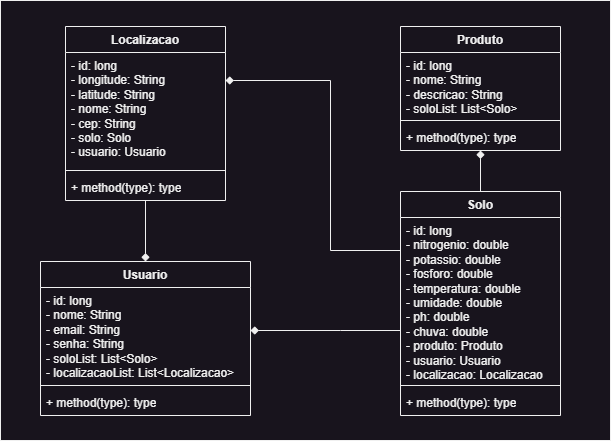

The diagram above was exported from draw.io. Its source (the exported page's mxGraphModel, read from the mxfile embedded in the PNG):
<mxGraphModel dx="880" dy="492" grid="1" gridSize="10" guides="1" tooltips="1" connect="1" arrows="1" fold="1" page="1" pageScale="1" pageWidth="827" pageHeight="1169" math="0" shadow="0">
  <root>
    <mxCell id="WIyWlLk6GJQsqaUBKTNV-0" />
    <mxCell id="WIyWlLk6GJQsqaUBKTNV-1" parent="WIyWlLk6GJQsqaUBKTNV-0" />
    <mxCell id="MLr7RicNDJAxgP3MyMVC-20" value="" style="rounded=0;whiteSpace=wrap;html=1;" vertex="1" parent="WIyWlLk6GJQsqaUBKTNV-1">
      <mxGeometry x="30" y="80" width="610" height="440" as="geometry" />
    </mxCell>
    <mxCell id="MLr7RicNDJAxgP3MyMVC-0" value="Usuario" style="swimlane;fontStyle=1;align=center;verticalAlign=top;childLayout=stackLayout;horizontal=1;startSize=26;horizontalStack=0;resizeParent=1;resizeParentMax=0;resizeLast=0;collapsible=1;marginBottom=0;whiteSpace=wrap;html=1;" vertex="1" parent="WIyWlLk6GJQsqaUBKTNV-1">
      <mxGeometry x="70" y="341" width="210" height="154" as="geometry">
        <mxRectangle x="120" y="330" width="90" height="30" as="alternateBounds" />
      </mxGeometry>
    </mxCell>
    <mxCell id="MLr7RicNDJAxgP3MyMVC-1" value="- id: long&lt;br&gt;- nome: String&lt;br&gt;- email: String&lt;br&gt;- senha: String&lt;br&gt;- soloList: List&amp;lt;Solo&amp;gt;&lt;br&gt;- localizacaoList: List&amp;lt;Localizacao&amp;gt;" style="text;strokeColor=none;fillColor=none;align=left;verticalAlign=top;spacingLeft=4;spacingRight=4;overflow=hidden;rotatable=0;points=[[0,0.5],[1,0.5]];portConstraint=eastwest;whiteSpace=wrap;html=1;" vertex="1" parent="MLr7RicNDJAxgP3MyMVC-0">
      <mxGeometry y="26" width="210" height="94" as="geometry" />
    </mxCell>
    <mxCell id="MLr7RicNDJAxgP3MyMVC-2" value="" style="line;strokeWidth=1;fillColor=none;align=left;verticalAlign=middle;spacingTop=-1;spacingLeft=3;spacingRight=3;rotatable=0;labelPosition=right;points=[];portConstraint=eastwest;strokeColor=inherit;" vertex="1" parent="MLr7RicNDJAxgP3MyMVC-0">
      <mxGeometry y="120" width="210" height="8" as="geometry" />
    </mxCell>
    <mxCell id="MLr7RicNDJAxgP3MyMVC-3" value="+ method(type): type" style="text;strokeColor=none;fillColor=none;align=left;verticalAlign=top;spacingLeft=4;spacingRight=4;overflow=hidden;rotatable=0;points=[[0,0.5],[1,0.5]];portConstraint=eastwest;whiteSpace=wrap;html=1;" vertex="1" parent="MLr7RicNDJAxgP3MyMVC-0">
      <mxGeometry y="128" width="210" height="26" as="geometry" />
    </mxCell>
    <mxCell id="MLr7RicNDJAxgP3MyMVC-16" style="edgeStyle=orthogonalEdgeStyle;rounded=0;orthogonalLoop=1;jettySize=auto;html=1;endArrow=diamond;endFill=1;" edge="1" parent="WIyWlLk6GJQsqaUBKTNV-1" source="MLr7RicNDJAxgP3MyMVC-4" target="MLr7RicNDJAxgP3MyMVC-8">
      <mxGeometry relative="1" as="geometry" />
    </mxCell>
    <mxCell id="MLr7RicNDJAxgP3MyMVC-4" value="Solo" style="swimlane;fontStyle=1;align=center;verticalAlign=top;childLayout=stackLayout;horizontal=1;startSize=26;horizontalStack=0;resizeParent=1;resizeParentMax=0;resizeLast=0;collapsible=1;marginBottom=0;whiteSpace=wrap;html=1;" vertex="1" parent="WIyWlLk6GJQsqaUBKTNV-1">
      <mxGeometry x="430" y="271" width="160" height="224" as="geometry" />
    </mxCell>
    <mxCell id="MLr7RicNDJAxgP3MyMVC-5" value="- id: long&lt;br&gt;- nitrogenio: double&lt;br&gt;- potassio: double&lt;br&gt;- fosforo: double&lt;br&gt;- temperatura: double&lt;br&gt;- umidade: double&lt;br&gt;- ph: double&lt;br&gt;- chuva: double&lt;br&gt;- produto: Produto&lt;br&gt;- usuario: Usuario&lt;br&gt;- localizacao: Localizacao" style="text;strokeColor=none;fillColor=none;align=left;verticalAlign=top;spacingLeft=4;spacingRight=4;overflow=hidden;rotatable=0;points=[[0,0.5],[1,0.5]];portConstraint=eastwest;whiteSpace=wrap;html=1;" vertex="1" parent="MLr7RicNDJAxgP3MyMVC-4">
      <mxGeometry y="26" width="160" height="164" as="geometry" />
    </mxCell>
    <mxCell id="MLr7RicNDJAxgP3MyMVC-6" value="" style="line;strokeWidth=1;fillColor=none;align=left;verticalAlign=middle;spacingTop=-1;spacingLeft=3;spacingRight=3;rotatable=0;labelPosition=right;points=[];portConstraint=eastwest;strokeColor=inherit;" vertex="1" parent="MLr7RicNDJAxgP3MyMVC-4">
      <mxGeometry y="190" width="160" height="8" as="geometry" />
    </mxCell>
    <mxCell id="MLr7RicNDJAxgP3MyMVC-7" value="+ method(type): type" style="text;strokeColor=none;fillColor=none;align=left;verticalAlign=top;spacingLeft=4;spacingRight=4;overflow=hidden;rotatable=0;points=[[0,0.5],[1,0.5]];portConstraint=eastwest;whiteSpace=wrap;html=1;" vertex="1" parent="MLr7RicNDJAxgP3MyMVC-4">
      <mxGeometry y="198" width="160" height="26" as="geometry" />
    </mxCell>
    <mxCell id="MLr7RicNDJAxgP3MyMVC-8" value="Produto" style="swimlane;fontStyle=1;align=center;verticalAlign=top;childLayout=stackLayout;horizontal=1;startSize=26;horizontalStack=0;resizeParent=1;resizeParentMax=0;resizeLast=0;collapsible=1;marginBottom=0;whiteSpace=wrap;html=1;" vertex="1" parent="WIyWlLk6GJQsqaUBKTNV-1">
      <mxGeometry x="430" y="106" width="160" height="124" as="geometry" />
    </mxCell>
    <mxCell id="MLr7RicNDJAxgP3MyMVC-9" value="- id: long&lt;br&gt;- nome: String&lt;br&gt;- descricao: String&lt;br&gt;- soloList: List&amp;lt;Solo&amp;gt;" style="text;strokeColor=none;fillColor=none;align=left;verticalAlign=top;spacingLeft=4;spacingRight=4;overflow=hidden;rotatable=0;points=[[0,0.5],[1,0.5]];portConstraint=eastwest;whiteSpace=wrap;html=1;" vertex="1" parent="MLr7RicNDJAxgP3MyMVC-8">
      <mxGeometry y="26" width="160" height="64" as="geometry" />
    </mxCell>
    <mxCell id="MLr7RicNDJAxgP3MyMVC-10" value="" style="line;strokeWidth=1;fillColor=none;align=left;verticalAlign=middle;spacingTop=-1;spacingLeft=3;spacingRight=3;rotatable=0;labelPosition=right;points=[];portConstraint=eastwest;strokeColor=inherit;" vertex="1" parent="MLr7RicNDJAxgP3MyMVC-8">
      <mxGeometry y="90" width="160" height="8" as="geometry" />
    </mxCell>
    <mxCell id="MLr7RicNDJAxgP3MyMVC-11" value="+ method(type): type" style="text;strokeColor=none;fillColor=none;align=left;verticalAlign=top;spacingLeft=4;spacingRight=4;overflow=hidden;rotatable=0;points=[[0,0.5],[1,0.5]];portConstraint=eastwest;whiteSpace=wrap;html=1;" vertex="1" parent="MLr7RicNDJAxgP3MyMVC-8">
      <mxGeometry y="98" width="160" height="26" as="geometry" />
    </mxCell>
    <mxCell id="MLr7RicNDJAxgP3MyMVC-19" style="edgeStyle=orthogonalEdgeStyle;rounded=0;orthogonalLoop=1;jettySize=auto;html=1;endArrow=diamond;endFill=1;" edge="1" parent="WIyWlLk6GJQsqaUBKTNV-1" source="MLr7RicNDJAxgP3MyMVC-12" target="MLr7RicNDJAxgP3MyMVC-0">
      <mxGeometry relative="1" as="geometry" />
    </mxCell>
    <mxCell id="MLr7RicNDJAxgP3MyMVC-12" value="Localizacao" style="swimlane;fontStyle=1;align=center;verticalAlign=top;childLayout=stackLayout;horizontal=1;startSize=26;horizontalStack=0;resizeParent=1;resizeParentMax=0;resizeLast=0;collapsible=1;marginBottom=0;whiteSpace=wrap;html=1;" vertex="1" parent="WIyWlLk6GJQsqaUBKTNV-1">
      <mxGeometry x="95" y="106" width="160" height="174" as="geometry" />
    </mxCell>
    <mxCell id="MLr7RicNDJAxgP3MyMVC-13" value="- id: long&lt;br&gt;- longitude: String&lt;br&gt;- latitude: String&lt;br&gt;- nome: String&lt;br&gt;- cep: String&lt;br&gt;- solo: Solo&lt;br&gt;- usuario: Usuario" style="text;strokeColor=none;fillColor=none;align=left;verticalAlign=top;spacingLeft=4;spacingRight=4;overflow=hidden;rotatable=0;points=[[0,0.5],[1,0.5]];portConstraint=eastwest;whiteSpace=wrap;html=1;" vertex="1" parent="MLr7RicNDJAxgP3MyMVC-12">
      <mxGeometry y="26" width="160" height="114" as="geometry" />
    </mxCell>
    <mxCell id="MLr7RicNDJAxgP3MyMVC-14" value="" style="line;strokeWidth=1;fillColor=none;align=left;verticalAlign=middle;spacingTop=-1;spacingLeft=3;spacingRight=3;rotatable=0;labelPosition=right;points=[];portConstraint=eastwest;strokeColor=inherit;" vertex="1" parent="MLr7RicNDJAxgP3MyMVC-12">
      <mxGeometry y="140" width="160" height="8" as="geometry" />
    </mxCell>
    <mxCell id="MLr7RicNDJAxgP3MyMVC-15" value="+ method(type): type" style="text;strokeColor=none;fillColor=none;align=left;verticalAlign=top;spacingLeft=4;spacingRight=4;overflow=hidden;rotatable=0;points=[[0,0.5],[1,0.5]];portConstraint=eastwest;whiteSpace=wrap;html=1;" vertex="1" parent="MLr7RicNDJAxgP3MyMVC-12">
      <mxGeometry y="148" width="160" height="26" as="geometry" />
    </mxCell>
    <mxCell id="MLr7RicNDJAxgP3MyMVC-17" style="edgeStyle=orthogonalEdgeStyle;rounded=0;orthogonalLoop=1;jettySize=auto;html=1;endArrow=diamond;endFill=1;" edge="1" parent="WIyWlLk6GJQsqaUBKTNV-1" source="MLr7RicNDJAxgP3MyMVC-5" target="MLr7RicNDJAxgP3MyMVC-0">
      <mxGeometry relative="1" as="geometry">
        <Array as="points">
          <mxPoint x="370" y="410" />
          <mxPoint x="370" y="410" />
        </Array>
      </mxGeometry>
    </mxCell>
    <mxCell id="MLr7RicNDJAxgP3MyMVC-18" style="edgeStyle=orthogonalEdgeStyle;rounded=0;orthogonalLoop=1;jettySize=auto;html=1;endArrow=diamond;endFill=1;" edge="1" parent="WIyWlLk6GJQsqaUBKTNV-1" source="MLr7RicNDJAxgP3MyMVC-5" target="MLr7RicNDJAxgP3MyMVC-12">
      <mxGeometry relative="1" as="geometry">
        <Array as="points">
          <mxPoint x="360" y="330" />
          <mxPoint x="360" y="160" />
        </Array>
      </mxGeometry>
    </mxCell>
  </root>
</mxGraphModel>